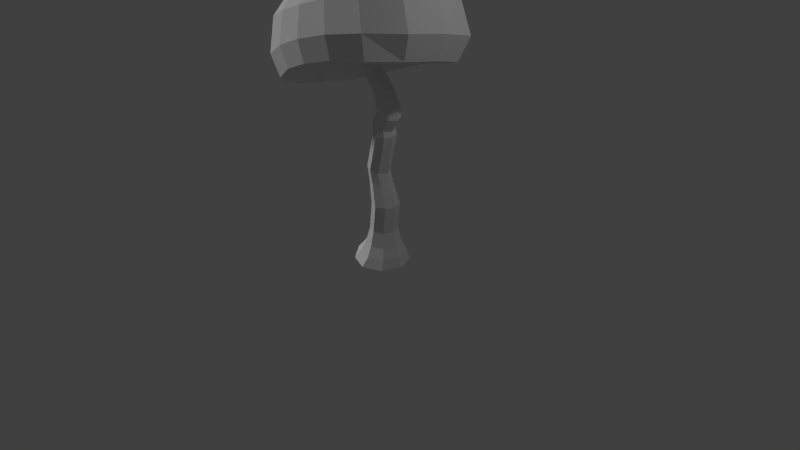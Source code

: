 # Source: pilzneu.blend  (saved by Blender 2.74.0; exported with 4.5.12 LTS)
import bpy
from mathutils import Matrix  # noqa: F401  (used for matrix-valued properties, if any)

bpy.ops.wm.read_factory_settings(use_empty=True)
scene = bpy.context.scene
scene.name = 'Scene'

# ---- collections
col_collection_1 = bpy.data.collections.new('Collection 1'); scene.collection.children.link(col_collection_1)

# ---- world
world_world = bpy.data.worlds.new('World'); scene.world = world_world
world_world.color = (0.05088, 0.05088, 0.05088)
world_world.use_sun_shadow = False
world_world.sun_shadow_jitter_overblur = 0.0
world_world.cycles.sampling_method = 'MANUAL'
world_world.cycles.sample_map_resolution = 256

# ---- cameras
cam_camera = bpy.data.cameras.new('Camera')
cam_camera.clip_end = 100.0
cam_camera.lens = 35.0
cam_camera.sensor_width = 32.0
cam_camera.sensor_height = 18.0
cam_camera.ortho_scale = 7.314
cam_camera.dof.focus_distance = 0.0
cam_camera.dof.aperture_fstop = 128.0

# ---- lights
light_hemi = bpy.data.lights.new('Hemi', 'SUN')
light_hemi.transmission_factor = 0.0
light_hemi.angle = 0.1993
light_hemi.energy = 1.0
light_hemi.shadow_buffer_clip_start = 0.5
light_hemi.shadow_soft_size = 0.1
light_hemi.shadow_cascade_max_distance = 1000.0
light_hemi.cycles.use_multiple_importance_sampling = False
light_lamp = bpy.data.lights.new('Lamp', 'POINT')
light_lamp.transmission_factor = 0.0
light_lamp.cutoff_distance = 30.0
light_lamp.energy = 100.0
light_lamp.shadow_buffer_clip_start = 1.001
light_lamp.shadow_soft_size = 0.1
light_lamp.shadow_maximum_resolution = 0.006
light_lamp.use_absolute_resolution = True
light_lamp.cycles.use_multiple_importance_sampling = False

# ---- meshes
me_sphere = bpy.data.meshes.new('Sphere')
me_sphere.from_pydata([(-0.6429, 0.1229, 3.499), (-0.9659, 0.06651, 3.219), (-1.213, -0.02044, 2.788), (-1.152, -0.118, 2.304), (-0.9021, -0.1562, 2.114), (-0.7027, -0.09745, 2.406), (-0.3854, -0.03946, 2.693), (-0.6147, 0.2708, 3.478), (-0.909, 0.3646, 3.178), (-1.129, 0.4185, 2.727), (-1.061, 0.3571, 2.238), (-0.8244, 0.2514, 2.058), (-0.6454, 0.2032, 2.364), (-0.3565, 0.1121, 2.672), (-0.5317, 0.3977, 3.476), (-0.7286, 0.6083, 3.173), (-0.8071, 0.7219, 2.76), (-0.7286, 0.693, 2.339), (-0.5832, 0.5836, 2.11), (-0.4722, 0.4535, 2.391), (-0.2726, 0.2423, 2.677), (0.00864, -0.02396, 2.77), (-0.4085, 0.483, 3.492), (-0.4705, 0.7463, 3.203), (-0.456, 0.8887, 2.84), (-0.3635, 0.8767, 2.468), (-0.2578, 0.7686, 2.242), (-0.23, 0.6, 2.479), (-0.1497, 0.3284, 2.707), (-0.2684, 0.5194, 3.529), (-0.2034, 0.7979, 3.269), (-0.1089, 0.9531, 2.942), (0.005118, 0.9585, 2.583), (0.08596, 0.8495, 2.352), (0.02964, 0.6565, 2.567), (-0.00987, 0.3625, 2.75), (-0.1294, 0.501, 3.581), (0.05697, 0.7802, 3.371), (0.2379, 0.9333, 3.061), (0.379, 0.9245, 2.705), (0.4364, 0.8132, 2.464), (0.2973, 0.6339, 2.647), (0.1322, 0.3465, 2.797), (-0.292, 0.1585, 3.676), (-0.0108, 0.4312, 3.642), (0.2989, 0.6744, 3.501), (0.5872, 0.8115, 3.205), (0.7699, 0.7894, 2.817), (0.7977, 0.6724, 2.55), (0.5604, 0.5199, 2.721), (0.2588, 0.2765, 2.847), (0.06961, 0.3148, 3.697), (0.4701, 0.4533, 3.618), (0.9017, 0.5491, 3.375), (1.136, 0.4985, 2.939), (1.061, 0.3727, 2.66), (0.7453, 0.2926, 2.808), (0.3445, 0.1571, 2.896), (0.0978, 0.1705, 3.735), (0.5269, 0.1625, 3.695), (0.9854, 0.1209, 3.489), (1.227, 0.03503, 3.063), (1.139, -0.02493, 2.765), (0.8026, -0.0006301, 2.886), (0.3734, 0.009333, 2.935), (0.06961, 0.02264, 3.756), (0.4701, -0.1356, 3.737), (0.9017, -0.318, 3.55), (1.136, -0.4401, 3.129), (1.061, -0.4325, 2.822), (0.7453, -0.3013, 2.928), (0.3445, -0.1422, 2.956), (-0.0108, -0.1058, 3.751), (0.2989, -0.3849, 3.714), (0.5872, -0.6258, 3.495), (0.7699, -0.7555, 3.129), (0.7977, -0.7512, 2.837), (0.5604, -0.5445, 2.936), (0.2588, -0.2714, 2.957), (-0.1294, -0.1939, 3.721), (0.05697, -0.5327, 3.636), (0.2379, -0.7937, 3.409), (0.379, -0.9235, 3.078), (0.4364, -0.9144, 2.812), (0.2973, -0.6783, 2.911), (0.1322, -0.3552, 2.938), (-0.2684, -0.2309, 3.68), (-0.2034, -0.5884, 3.549), (-0.1089, -0.8583, 3.307), (0.005118, -1.002, 2.979), (0.08596, -0.9913, 2.723), (0.02964, -0.7299, 2.847), (-0.009871, -0.3879, 2.902), (-0.4085, -0.2118, 3.632), (-0.4705, -0.5666, 3.467), (-0.456, -0.8383, 3.188), (-0.3635, -0.9713, 2.841), (-0.2578, -0.9591, 2.591), (-0.23, -0.7122, 2.743), (-0.1497, -0.3733, 2.848), (-0.5317, -0.1393, 3.584), (-0.7287, -0.451, 3.386), (-0.8071, -0.7155, 3.05), (-0.7286, -0.8519, 2.651), (-0.5832, -0.84, 2.397), (-0.4722, -0.6109, 2.606), (-0.2726, -0.3056, 2.788), (-0.6147, -0.02137, 3.537), (-0.909, -0.2243, 3.297), (-1.129, -0.4486, 2.902), (-1.061, -0.5814, 2.427), (-0.8244, -0.5538, 2.22), (-0.6454, -0.3907, 2.484), (-0.3565, -0.1873, 2.733), (-0.8038, -0.1508, 2.141), (-0.7335, 0.2181, 2.09), (-0.519, 0.5224, 2.135), (-0.2253, 0.697, 2.254), (0.08968, 0.7711, 2.356), (0.4119, 0.738, 2.457), (0.7385, 0.6033, 2.536), (0.9729, 0.3278, 2.635), (1.043, -0.03201, 2.73), (0.9729, -0.4009, 2.781), (0.7385, -0.6931, 2.797), (0.4119, -0.8477, 2.777), (0.08968, -0.9174, 2.696), (-0.2253, -0.8887, 2.574), (-0.519, -0.7739, 2.396), (-0.7335, -0.5106, 2.237), (0.1979, 0.1841, 0.4529), (0.2415, 0.1841, 0.8016), (0.3212, 0.133, 0.4529), (0.3648, 0.133, 0.8016), (0.3722, 0.009735, 0.4529), (0.4158, 0.009735, 0.8016), (0.3212, -0.1135, 0.4529), (0.3648, -0.1135, 0.8016), (0.1979, -0.1646, 0.4529), (0.2415, -0.1646, 0.8016), (0.07464, -0.1135, 0.4529), (0.1183, -0.1135, 0.8016), (0.02358, 0.009735, 0.4529), (0.0672, 0.009735, 0.8016), (0.07464, 0.133, 0.4529), (0.1183, 0.133, 0.8016), (0.1688, 0.1531, 1.078), (0.2702, 0.1111, 1.078), (0.3122, 0.009735, 1.078), (0.2702, -0.09161, 1.078), (0.1688, -0.1336, 1.078), (0.06748, -0.09161, 1.078), (0.0255, 0.009735, 1.078), (0.06748, 0.1111, 1.078), (0.1296, 0.1531, 1.245), (0.2259, 0.1111, 1.213), (0.2736, 0.009735, 1.2), (0.2259, -0.09161, 1.213), (0.1296, -0.1336, 1.245), (0.03341, -0.09161, 1.277), (-0.006454, 0.009735, 1.29), (0.03341, 0.1111, 1.277), (0.2463, 0.1531, 1.695), (0.3476, 0.1111, 1.697), (0.3896, 0.009735, 1.698), (0.3476, -0.09161, 1.697), (0.2463, -0.1336, 1.695), (0.145, -0.09161, 1.693), (0.103, 0.009735, 1.693), (0.145, 0.1111, 1.693), (0.2439, 0.1531, 1.836), (0.3289, 0.1111, 1.781), (0.3641, 0.009735, 1.758), (0.3289, -0.09161, 1.781), (0.2439, -0.1336, 1.836), (0.1589, -0.09161, 1.891), (0.1236, 0.009735, 1.914), (0.1589, 0.1111, 1.891), (0.3292, 0.1531, 1.967), (0.4251, 0.1111, 1.935), (0.4648, 0.009735, 1.921), (0.4251, -0.09161, 1.935), (0.3292, -0.1336, 1.967), (0.2333, -0.09161, 2.0), (0.1935, 0.009735, 2.014), (0.2333, 0.1111, 2.0), (0.3157, 0.1531, 2.066), (0.4169, 0.1111, 2.069), (0.4589, 0.009735, 2.071), (0.4169, -0.09161, 2.069), (0.3157, -0.1336, 2.066), (0.2144, -0.09161, 2.062), (0.1724, 0.009735, 2.06), (0.2144, 0.1111, 2.062), (0.2396, 0.1314, 2.246), (0.3231, 0.09578, 2.267), (0.3577, 0.009735, 2.276), (0.3231, -0.07631, 2.267), (0.2396, -0.112, 2.246), (0.1561, -0.07631, 2.226), (0.1215, 0.009735, 2.217), (0.1561, 0.09578, 2.226), (0.03627, 0.1314, 2.48), (0.1198, 0.09578, 2.501), (0.1544, 0.009735, 2.509), (0.1198, -0.07631, 2.501), (0.03627, -0.112, 2.48), (-0.04725, -0.07631, 2.459), (-0.08185, 0.009735, 2.451), (-0.04725, 0.09578, 2.459), (-0.01372, 0.1314, 2.682), (0.0698, 0.09578, 2.702), (0.1044, 0.009735, 2.711), (0.0698, -0.07631, 2.702), (-0.01372, -0.112, 2.682), (-0.09724, -0.07631, 2.661), (-0.1318, 0.009735, 2.652), (-0.09724, 0.09578, 2.661), (0.0005776, 0.1091, 2.839), (0.06969, 0.07996, 2.827), (0.09832, 0.009735, 2.821), (0.06969, -0.06049, 2.827), (0.0005776, -0.08958, 2.839), (-0.06853, -0.06049, 2.852), (-0.09716, 0.009735, 2.857), (-0.06853, 0.07996, 2.852), (0.1979, 0.2343, 0.257), (0.3567, 0.1685, 0.257), (0.4224, 0.009735, 0.257), (0.3567, -0.149, 0.257), (0.1979, -0.2148, 0.257), (0.02826, -0.149, 0.257), (-0.07833, 0.009735, 0.257), (0.02826, 0.1685, 0.257), (0.2002, 0.2893, 0.1345), (0.3978, 0.2074, 0.1345), (0.4797, 0.009735, 0.1345), (0.3978, -0.188, 0.1345), (0.2002, -0.2698, 0.1345), (-0.01109, -0.188, 0.1345), (-0.1765, 0.009735, 0.1345), (-0.01109, 0.2074, 0.1345), (0.1646, 0.3545, 0.005146), (0.4084, 0.2535, 0.005146), (0.5093, 0.009735, 0.005146), (0.4084, -0.234, 0.005146), (0.1646, -0.335, 0.005146), (-0.09592, -0.234, 0.005146), (-0.2999, 0.009735, 0.005146), (-0.09592, 0.2535, 0.005146), (0.1758, 0.08244, 3.131), (0.2264, 0.06115, 3.122), (0.2473, 0.009735, 3.118), (0.2264, -0.04168, 3.122), (0.1758, -0.06297, 3.131), (0.1252, -0.04168, 3.14), (0.1042, 0.009735, 3.144), (0.1252, 0.06115, 3.14)], [], [(6, 5, 12, 13), (114, 4, 11, 115), (4, 3, 10, 11), (3, 2, 9, 10), (2, 1, 8, 9), (1, 0, 7, 8), (13, 12, 19, 20), (115, 11, 18, 116), (11, 10, 17, 18), (10, 9, 16, 17), (9, 8, 15, 16), (8, 7, 14, 15), (20, 19, 27, 28), (116, 18, 26, 117), (18, 17, 25, 26), (17, 16, 24, 25), (16, 15, 23, 24), (15, 14, 22, 23), (28, 27, 34, 35), (117, 26, 33, 118), (26, 25, 32, 33), (25, 24, 31, 32), (24, 23, 30, 31), (23, 22, 29, 30), (35, 34, 41, 42), (118, 33, 40, 119), (33, 32, 39, 40), (32, 31, 38, 39), (31, 30, 37, 38), (30, 29, 36, 37), (42, 41, 49, 50), (119, 40, 48, 120), (40, 39, 47, 48), (39, 38, 46, 47), (38, 37, 45, 46), (37, 36, 44, 45), (50, 49, 56, 57), (120, 48, 55, 121), (48, 47, 54, 55), (47, 46, 53, 54), (46, 45, 52, 53), (45, 44, 51, 52), (57, 56, 63, 64), (121, 55, 62, 122), (55, 54, 61, 62), (54, 53, 60, 61), (53, 52, 59, 60), (52, 51, 58, 59), (64, 63, 70, 71), (122, 62, 69, 123), (62, 61, 68, 69), (61, 60, 67, 68), (60, 59, 66, 67), (59, 58, 65, 66), (71, 70, 77, 78), (123, 69, 76, 124), (69, 68, 75, 76), (68, 67, 74, 75), (67, 66, 73, 74), (66, 65, 72, 73), (78, 77, 84, 85), (124, 76, 83, 125), (76, 75, 82, 83), (75, 74, 81, 82), (74, 73, 80, 81), (73, 72, 79, 80), (85, 84, 91, 92), (125, 83, 90, 126), (83, 82, 89, 90), (82, 81, 88, 89), (81, 80, 87, 88), (80, 79, 86, 87), (92, 91, 98, 99), (126, 90, 97, 127), (90, 89, 96, 97), (89, 88, 95, 96), (88, 87, 94, 95), (87, 86, 93, 94), (99, 98, 105, 106), (127, 97, 104, 128), (97, 96, 103, 104), (96, 95, 102, 103), (95, 94, 101, 102), (94, 93, 100, 101), (106, 105, 112, 113), (128, 104, 111, 129), (104, 103, 110, 111), (103, 102, 109, 110), (102, 101, 108, 109), (101, 100, 107, 108), (21, 6, 13), (0, 43, 7), (21, 13, 20), (7, 43, 14), (21, 20, 28), (14, 43, 22), (21, 28, 35), (22, 43, 29), (21, 35, 42), (29, 43, 36), (21, 42, 50), (36, 43, 44), (21, 50, 57), (44, 43, 51), (21, 57, 64), (51, 43, 58), (21, 64, 71), (58, 43, 65), (21, 71, 78), (65, 43, 72), (21, 78, 85), (72, 43, 79), (21, 85, 92), (79, 43, 86), (21, 92, 99), (86, 43, 93), (21, 99, 106), (93, 43, 100), (21, 106, 113), (100, 43, 107), (21, 113, 6), (113, 112, 5, 6), (129, 111, 4, 114), (111, 110, 3, 4), (110, 109, 2, 3), (109, 108, 1, 2), (108, 107, 0, 1), (107, 43, 0), (112, 129, 114, 5), (105, 128, 129, 112), (98, 127, 128, 105), (91, 126, 127, 98), (84, 125, 126, 91), (77, 124, 125, 84), (70, 123, 124, 77), (63, 122, 123, 70), (56, 121, 122, 63), (49, 120, 121, 56), (41, 119, 120, 49), (34, 118, 119, 41), (27, 117, 118, 34), (19, 116, 117, 27), (12, 115, 116, 19), (5, 114, 115, 12), (130, 131, 133, 132), (132, 133, 135, 134), (134, 135, 137, 136), (136, 137, 139, 138), (138, 139, 141, 140), (140, 141, 143, 142), (131, 145, 153, 146), (144, 145, 131, 130), (142, 143, 145, 144), (144, 130, 226, 233), (146, 153, 161, 154), (145, 143, 152, 153), (143, 141, 151, 152), (141, 139, 150, 151), (139, 137, 149, 150), (137, 135, 148, 149), (135, 133, 147, 148), (133, 131, 146, 147), (154, 161, 169, 162), (153, 152, 160, 161), (152, 151, 159, 160), (151, 150, 158, 159), (150, 149, 157, 158), (149, 148, 156, 157), (148, 147, 155, 156), (147, 146, 154, 155), (162, 169, 177, 170), (161, 160, 168, 169), (160, 159, 167, 168), (159, 158, 166, 167), (158, 157, 165, 166), (157, 156, 164, 165), (156, 155, 163, 164), (155, 154, 162, 163), (170, 177, 185, 178), (169, 168, 176, 177), (168, 167, 175, 176), (167, 166, 174, 175), (166, 165, 173, 174), (165, 164, 172, 173), (164, 163, 171, 172), (163, 162, 170, 171), (178, 185, 193, 186), (177, 176, 184, 185), (176, 175, 183, 184), (175, 174, 182, 183), (174, 173, 181, 182), (173, 172, 180, 181), (172, 171, 179, 180), (171, 170, 178, 179), (186, 193, 201, 194), (185, 184, 192, 193), (184, 183, 191, 192), (183, 182, 190, 191), (182, 181, 189, 190), (181, 180, 188, 189), (180, 179, 187, 188), (179, 178, 186, 187), (194, 201, 209, 202), (193, 192, 200, 201), (192, 191, 199, 200), (191, 190, 198, 199), (190, 189, 197, 198), (189, 188, 196, 197), (188, 187, 195, 196), (187, 186, 194, 195), (202, 209, 217, 210), (201, 200, 208, 209), (200, 199, 207, 208), (199, 198, 206, 207), (198, 197, 205, 206), (197, 196, 204, 205), (196, 195, 203, 204), (195, 194, 202, 203), (210, 217, 225, 218), (209, 208, 216, 217), (208, 207, 215, 216), (207, 206, 214, 215), (206, 205, 213, 214), (205, 204, 212, 213), (204, 203, 211, 212), (203, 202, 210, 211), (218, 225, 257, 250), (217, 216, 224, 225), (216, 215, 223, 224), (215, 214, 222, 223), (214, 213, 221, 222), (213, 212, 220, 221), (212, 211, 219, 220), (211, 210, 218, 219), (233, 226, 234, 241), (142, 144, 233, 232), (140, 142, 232, 231), (138, 140, 231, 230), (136, 138, 230, 229), (134, 136, 229, 228), (132, 134, 228, 227), (130, 132, 227, 226), (241, 234, 242, 249), (232, 233, 241, 240), (231, 232, 240, 239), (230, 231, 239, 238), (229, 230, 238, 237), (228, 229, 237, 236), (227, 228, 236, 235), (226, 227, 235, 234), (242, 243, 244, 245, 246, 247, 248, 249), (240, 241, 249, 248), (239, 240, 248, 247), (238, 239, 247, 246), (237, 238, 246, 245), (236, 237, 245, 244), (235, 236, 244, 243), (234, 235, 243, 242), (225, 224, 256, 257), (224, 223, 255, 256), (223, 222, 254, 255), (222, 221, 253, 254), (221, 220, 252, 253), (220, 219, 251, 252), (219, 218, 250, 251)])
_uv = me_sphere.uv_layers.new(name='UVMap')
_uv.uv.foreach_set('vector', [0.149, 0.1865, 0.07832, 0.1911, 0.0843, 0.1389, 0.152, 0.1613, 0.02651, 0.1942, 0.007358, 0.1955, 0.01766, 0.1172, 0.03591, 0.1234, 0.569, 0.2674, 0.587, 0.3302, 0.4972, 0.3424, 0.4838, 0.2819, 0.587, 0.3302, 0.5844, 0.4355, 0.4982, 0.4242, 0.4972, 0.3424, 0.5844, 0.4355, 0.5386, 0.5365, 0.4818, 0.5101, 0.4982, 0.4242, 0.5386, 0.5365, 0.4728, 0.6059, 0.4487, 0.5852, 0.4818, 0.5101, 0.152, 0.1613, 0.0843, 0.1389, 0.1142, 0.09642, 0.1652, 0.1397, 0.03591, 0.1234, 0.01766, 0.1172, 0.06379, 0.05403, 0.07668, 0.06569, 0.4838, 0.2819, 0.4972, 0.3424, 0.4142, 0.3602, 0.3993, 0.3053, 0.4972, 0.3424, 0.4982, 0.4242, 0.4268, 0.4329, 0.4142, 0.3602, 0.4982, 0.4242, 0.4818, 0.5101, 0.4299, 0.5035, 0.4268, 0.4329, 0.4818, 0.5101, 0.4487, 0.5852, 0.4221, 0.5752, 0.4299, 0.5035, 0.1652, 0.1397, 0.1142, 0.09642, 0.1585, 0.07274, 0.1856, 0.1257, 0.07668, 0.06569, 0.06379, 0.05403, 0.1314, 0.0193, 0.1379, 0.033, 0.3993, 0.3053, 0.4142, 0.3602, 0.3418, 0.3898, 0.3193, 0.3385, 0.4142, 0.3602, 0.4268, 0.4329, 0.3656, 0.4522, 0.3418, 0.3898, 0.4268, 0.4329, 0.4299, 0.5035, 0.3836, 0.5112, 0.3656, 0.4522, 0.4299, 0.5035, 0.4221, 0.5752, 0.3959, 0.5745, 0.3836, 0.5112, 0.1856, 0.1257, 0.1585, 0.07274, 0.2052, 0.06402, 0.2091, 0.1202, 0.1379, 0.033, 0.1314, 0.0193, 0.201, 0.003112, 0.202, 0.01787, 0.3193, 0.3385, 0.3418, 0.3898, 0.2777, 0.4261, 0.2446, 0.3783, 0.3418, 0.3898, 0.3656, 0.4522, 0.3141, 0.4801, 0.2777, 0.4261, 0.3656, 0.4522, 0.3836, 0.5112, 0.3443, 0.5286, 0.3141, 0.4801, 0.3836, 0.5112, 0.3959, 0.5745, 0.3724, 0.5816, 0.3443, 0.5286, 0.2091, 0.1202, 0.2052, 0.06402, 0.2527, 0.0662, 0.2332, 0.1223, 0.202, 0.01787, 0.201, 0.003112, 0.2723, 0.009331, 0.2678, 0.02387, 0.2446, 0.3783, 0.2777, 0.4261, 0.2215, 0.4726, 0.1801, 0.4348, 0.2777, 0.4261, 0.3141, 0.4801, 0.2692, 0.5149, 0.2215, 0.4726, 0.3141, 0.4801, 0.3443, 0.5286, 0.3113, 0.5533, 0.2692, 0.5149, 0.3443, 0.5286, 0.3724, 0.5816, 0.3531, 0.595, 0.3113, 0.5533, 0.2332, 0.1223, 0.2527, 0.0662, 0.2999, 0.08368, 0.2553, 0.1334, 0.2678, 0.02387, 0.2723, 0.009331, 0.3446, 0.03452, 0.3334, 0.04796, 0.1801, 0.4348, 0.2215, 0.4726, 0.1735, 0.5301, 0.1246, 0.504, 0.2215, 0.4726, 0.2692, 0.5149, 0.233, 0.5596, 0.1735, 0.5301, 0.2692, 0.5149, 0.3113, 0.5533, 0.2862, 0.5855, 0.233, 0.5596, 0.3113, 0.5533, 0.3531, 0.595, 0.3392, 0.613, 0.2862, 0.5855, 0.2553, 0.1334, 0.2999, 0.08368, 0.335, 0.122, 0.2713, 0.1529, 0.3334, 0.04796, 0.3446, 0.03452, 0.3995, 0.09142, 0.3823, 0.1, 0.1246, 0.504, 0.1735, 0.5301, 0.1439, 0.6004, 0.08658, 0.5849, 0.1735, 0.5301, 0.233, 0.5596, 0.2088, 0.6125, 0.1439, 0.6004, 0.233, 0.5596, 0.2862, 0.5855, 0.2722, 0.6232, 0.2088, 0.6125, 0.2862, 0.5855, 0.3392, 0.613, 0.3316, 0.6341, 0.2722, 0.6232, 0.2713, 0.1529, 0.335, 0.122, 0.3487, 0.1727, 0.2781, 0.1773, 0.3823, 0.1, 0.3995, 0.09142, 0.4197, 0.1682, 0.4005, 0.1696, 0.08658, 0.5849, 0.1439, 0.6004, 0.1387, 0.6733, 0.07489, 0.6778, 0.1439, 0.6004, 0.2088, 0.6125, 0.2076, 0.669, 0.1387, 0.6733, 0.2088, 0.6125, 0.2722, 0.6232, 0.271, 0.663, 0.2076, 0.669, 0.2722, 0.6232, 0.3316, 0.6341, 0.3305, 0.6562, 0.271, 0.663, 0.2781, 0.1773, 0.3487, 0.1727, 0.3427, 0.2248, 0.2751, 0.2025, 0.4005, 0.1696, 0.4197, 0.1682, 0.4094, 0.2466, 0.3911, 0.2404, 0.07489, 0.6778, 0.1387, 0.6733, 0.1567, 0.7465, 0.09365, 0.7753, 0.1387, 0.6733, 0.2076, 0.669, 0.2217, 0.7244, 0.1567, 0.7465, 0.2076, 0.669, 0.271, 0.663, 0.2809, 0.7019, 0.2217, 0.7244, 0.271, 0.663, 0.3305, 0.6562, 0.3362, 0.6778, 0.2809, 0.7019, 0.2751, 0.2025, 0.3427, 0.2248, 0.3128, 0.2673, 0.2619, 0.2241, 0.3911, 0.2404, 0.4094, 0.2466, 0.3633, 0.3097, 0.3504, 0.2981, 0.09365, 0.7753, 0.1567, 0.7465, 0.2002, 0.8152, 0.1543, 0.8541, 0.1567, 0.7465, 0.2217, 0.7244, 0.2556, 0.7728, 0.2002, 0.8152, 0.2217, 0.7244, 0.2809, 0.7019, 0.3028, 0.7359, 0.2556, 0.7728, 0.2809, 0.7019, 0.3362, 0.6778, 0.3485, 0.6968, 0.3028, 0.7359, 0.2619, 0.2241, 0.3128, 0.2673, 0.2685, 0.291, 0.2414, 0.2381, 0.3504, 0.2981, 0.3633, 0.3097, 0.2956, 0.3445, 0.2891, 0.3308, 0.1543, 0.8541, 0.2002, 0.8152, 0.2624, 0.8639, 0.2286, 0.9127, 0.2002, 0.8152, 0.2556, 0.7728, 0.3016, 0.81, 0.2624, 0.8639, 0.2556, 0.7728, 0.3028, 0.7359, 0.3349, 0.7621, 0.3016, 0.81, 0.3028, 0.7359, 0.3485, 0.6968, 0.3664, 0.7113, 0.3349, 0.7621, 0.2414, 0.2381, 0.2685, 0.291, 0.2218, 0.2998, 0.2179, 0.2435, 0.2891, 0.3308, 0.2956, 0.3445, 0.226, 0.3607, 0.225, 0.3459, 0.2286, 0.9127, 0.2624, 0.8639, 0.3306, 0.8983, 0.3081, 0.9552, 0.2624, 0.8639, 0.3016, 0.81, 0.3549, 0.8347, 0.3306, 0.8983, 0.3016, 0.81, 0.3349, 0.7621, 0.3734, 0.7789, 0.3549, 0.8347, 0.3349, 0.7621, 0.3664, 0.7113, 0.3885, 0.72, 0.3734, 0.7789, 0.2179, 0.2435, 0.2218, 0.2998, 0.1743, 0.2976, 0.1938, 0.2414, 0.225, 0.3459, 0.226, 0.3607, 0.1547, 0.3544, 0.1593, 0.3399, 0.3081, 0.9552, 0.3306, 0.8983, 0.4046, 0.9198, 0.3941, 0.9778, 0.3306, 0.8983, 0.3549, 0.8347, 0.4135, 0.8503, 0.4046, 0.9198, 0.3549, 0.8347, 0.3734, 0.7789, 0.4167, 0.7866, 0.4135, 0.8503, 0.3734, 0.7789, 0.3885, 0.72, 0.4134, 0.7213, 0.4167, 0.7866, 0.1938, 0.2414, 0.1743, 0.2976, 0.1271, 0.2801, 0.1717, 0.2304, 0.1593, 0.3399, 0.1547, 0.3544, 0.0824, 0.3293, 0.09368, 0.3158, 0.3941, 0.9778, 0.4046, 0.9198, 0.4862, 0.9323, 0.4842, 0.9929, 0.4046, 0.9198, 0.4135, 0.8503, 0.4802, 0.8541, 0.4862, 0.9323, 0.4135, 0.8503, 0.4167, 0.7866, 0.4646, 0.7824, 0.4802, 0.8541, 0.4167, 0.7866, 0.4134, 0.7213, 0.4388, 0.7143, 0.4646, 0.7824, 0.1717, 0.2304, 0.1271, 0.2801, 0.09206, 0.2417, 0.1557, 0.2109, 0.09368, 0.3158, 0.0824, 0.3293, 0.02758, 0.2724, 0.04479, 0.2637, 0.4842, 0.9929, 0.4862, 0.9323, 0.5762, 0.9293, 0.5784, 0.9967, 0.4862, 0.9323, 0.4802, 0.8541, 0.5556, 0.8432, 0.5762, 0.9293, 0.4802, 0.8541, 0.4646, 0.7824, 0.5142, 0.7618, 0.5556, 0.8432, 0.4646, 0.7824, 0.4388, 0.7143, 0.4623, 0.698, 0.5142, 0.7618, 0.2135, 0.1819, 0.149, 0.1865, 0.152, 0.1613, 0.4728, 0.6059, 0.4002, 0.6484, 0.4487, 0.5852, 0.2135, 0.1819, 0.152, 0.1613, 0.1652, 0.1397, 0.4487, 0.5852, 0.4002, 0.6484, 0.4221, 0.5752, 0.2135, 0.1819, 0.1652, 0.1397, 0.1856, 0.1257, 0.4221, 0.5752, 0.4002, 0.6484, 0.3959, 0.5745, 0.2135, 0.1819, 0.1856, 0.1257, 0.2091, 0.1202, 0.3959, 0.5745, 0.4002, 0.6484, 0.3724, 0.5816, 0.2135, 0.1819, 0.2091, 0.1202, 0.2332, 0.1223, 0.3724, 0.5816, 0.4002, 0.6484, 0.3531, 0.595, 0.2135, 0.1819, 0.2332, 0.1223, 0.2553, 0.1334, 0.3531, 0.595, 0.4002, 0.6484, 0.3392, 0.613, 0.2135, 0.1819, 0.2553, 0.1334, 0.2713, 0.1529, 0.3392, 0.613, 0.4002, 0.6484, 0.3316, 0.6341, 0.2135, 0.1819, 0.2713, 0.1529, 0.2781, 0.1773, 0.3316, 0.6341, 0.4002, 0.6484, 0.3305, 0.6562, 0.2135, 0.1819, 0.2781, 0.1773, 0.2751, 0.2025, 0.3305, 0.6562, 0.4002, 0.6484, 0.3362, 0.6778, 0.2135, 0.1819, 0.2751, 0.2025, 0.2619, 0.2241, 0.3362, 0.6778, 0.4002, 0.6484, 0.3485, 0.6968, 0.2135, 0.1819, 0.2619, 0.2241, 0.2414, 0.2381, 0.3485, 0.6968, 0.4002, 0.6484, 0.3664, 0.7113, 0.2135, 0.1819, 0.2414, 0.2381, 0.2179, 0.2435, 0.3664, 0.7113, 0.4002, 0.6484, 0.3885, 0.72, 0.2135, 0.1819, 0.2179, 0.2435, 0.1938, 0.2414, 0.3885, 0.72, 0.4002, 0.6484, 0.4134, 0.7213, 0.2135, 0.1819, 0.1938, 0.2414, 0.1717, 0.2304, 0.4134, 0.7213, 0.4002, 0.6484, 0.4388, 0.7143, 0.2135, 0.1819, 0.1717, 0.2304, 0.1557, 0.2109, 0.4388, 0.7143, 0.4002, 0.6484, 0.4623, 0.698, 0.2135, 0.1819, 0.1557, 0.2109, 0.149, 0.1865, 0.1557, 0.2109, 0.09206, 0.2417, 0.07832, 0.1911, 0.149, 0.1865, 0.04479, 0.2637, 0.02758, 0.2724, 0.007358, 0.1955, 0.02651, 0.1942, 0.5784, 0.9967, 0.5762, 0.9293, 0.6808, 0.9094, 0.6817, 0.9899, 0.5762, 0.9293, 0.5556, 0.8432, 0.6379, 0.8013, 0.6808, 0.9094, 0.5556, 0.8432, 0.5142, 0.7618, 0.5607, 0.7198, 0.6379, 0.8013, 0.5142, 0.7618, 0.4623, 0.698, 0.4799, 0.6725, 0.5607, 0.7198, 0.4623, 0.698, 0.4002, 0.6484, 0.4799, 0.6725, 0.09206, 0.2417, 0.04479, 0.2637, 0.02651, 0.1942, 0.07832, 0.1911, 0.1271, 0.2801, 0.09368, 0.3158, 0.04479, 0.2637, 0.09206, 0.2417, 0.1743, 0.2976, 0.1593, 0.3399, 0.09368, 0.3158, 0.1271, 0.2801, 0.2218, 0.2998, 0.225, 0.3459, 0.1593, 0.3399, 0.1743, 0.2976, 0.2685, 0.291, 0.2891, 0.3308, 0.225, 0.3459, 0.2218, 0.2998, 0.3128, 0.2673, 0.3504, 0.2981, 0.2891, 0.3308, 0.2685, 0.291, 0.3427, 0.2248, 0.3911, 0.2404, 0.3504, 0.2981, 0.3128, 0.2673, 0.3487, 0.1727, 0.4005, 0.1696, 0.3911, 0.2404, 0.3427, 0.2248, 0.335, 0.122, 0.3823, 0.1, 0.4005, 0.1696, 0.3487, 0.1727, 0.2999, 0.08368, 0.3334, 0.04796, 0.3823, 0.1, 0.335, 0.122, 0.2527, 0.0662, 0.2678, 0.02387, 0.3334, 0.04796, 0.2999, 0.08368, 0.2052, 0.06402, 0.202, 0.01787, 0.2678, 0.02387, 0.2527, 0.0662, 0.1585, 0.07274, 0.1379, 0.033, 0.202, 0.01787, 0.2052, 0.06402, 0.1142, 0.09642, 0.07668, 0.06569, 0.1379, 0.033, 0.1585, 0.07274, 0.0843, 0.1389, 0.03591, 0.1234, 0.07668, 0.06569, 0.1142, 0.09642, 0.07832, 0.1911, 0.02651, 0.1942, 0.03591, 0.1234, 0.0843, 0.1389, 0.8144, 0.1458, 0.7987, 0.2495, 0.7647, 0.2477, 0.7692, 0.1437, 0.7692, 0.1437, 0.7647, 0.2477, 0.7323, 0.2492, 0.7227, 0.1458, 0.7227, 0.1458, 0.7323, 0.2492, 0.7003, 0.2537, 0.6767, 0.1526, 0.6767, 0.1526, 0.7003, 0.2537, 0.6672, 0.2617, 0.6331, 0.163, 0.6331, 0.163, 0.6672, 0.2617, 0.6326, 0.2721, 0.5938, 0.1777, 0.5938, 0.1777, 0.6326, 0.2721, 0.598, 0.2828, 0.5604, 0.1964, 0.7987, 0.2495, 0.8345, 0.2533, 0.8396, 0.3332, 0.8073, 0.331, 0.8555, 0.1537, 0.8345, 0.2533, 0.7987, 0.2495, 0.8144, 0.1458, 0.8914, 0.1663, 0.8703, 0.2575, 0.8345, 0.2533, 0.8555, 0.1537, 0.8555, 0.1537, 0.8144, 0.1458, 0.825, 0.08121, 0.8777, 0.09673, 0.8073, 0.331, 0.8396, 0.3332, 0.848, 0.3891, 0.8171, 0.3825, 0.8345, 0.2533, 0.8703, 0.2575, 0.8706, 0.3328, 0.8396, 0.3332, 0.598, 0.2828, 0.6326, 0.2721, 0.6424, 0.3517, 0.6118, 0.357, 0.6326, 0.2721, 0.6672, 0.2617, 0.6738, 0.3435, 0.6424, 0.3517, 0.6672, 0.2617, 0.7003, 0.2537, 0.7062, 0.3349, 0.6738, 0.3435, 0.7003, 0.2537, 0.7323, 0.2492, 0.7398, 0.3296, 0.7062, 0.3349, 0.7323, 0.2492, 0.7647, 0.2477, 0.7739, 0.3285, 0.7398, 0.3296, 0.7647, 0.2477, 0.7987, 0.2495, 0.8073, 0.331, 0.7739, 0.3285, 0.8171, 0.3825, 0.848, 0.3891, 0.8439, 0.51, 0.8139, 0.516, 0.8396, 0.3332, 0.8706, 0.3328, 0.8782, 0.3905, 0.848, 0.3891, 0.6118, 0.357, 0.6424, 0.3517, 0.6446, 0.4082, 0.6151, 0.4153, 0.6424, 0.3517, 0.6738, 0.3435, 0.6737, 0.396, 0.6446, 0.4082, 0.6738, 0.3435, 0.7062, 0.3349, 0.7058, 0.3817, 0.6737, 0.396, 0.7062, 0.3349, 0.7398, 0.3296, 0.7439, 0.3732, 0.7058, 0.3817, 0.7398, 0.3296, 0.7739, 0.3285, 0.7829, 0.3745, 0.7439, 0.3732, 0.7739, 0.3285, 0.8073, 0.331, 0.8171, 0.3825, 0.7829, 0.3745, 0.8139, 0.516, 0.8439, 0.51, 0.8476, 0.5638, 0.8206, 0.5538, 0.848, 0.3891, 0.8782, 0.3905, 0.8755, 0.5075, 0.8439, 0.51, 0.6151, 0.4153, 0.6446, 0.4082, 0.6712, 0.5263, 0.6397, 0.5297, 0.6446, 0.4082, 0.6737, 0.396, 0.7018, 0.5265, 0.6712, 0.5263, 0.6737, 0.396, 0.7058, 0.3817, 0.7306, 0.5261, 0.7018, 0.5265, 0.7058, 0.3817, 0.7439, 0.3732, 0.758, 0.5232, 0.7306, 0.5261, 0.7439, 0.3732, 0.7829, 0.3745, 0.7856, 0.521, 0.758, 0.5232, 0.7829, 0.3745, 0.8171, 0.3825, 0.8139, 0.516, 0.7856, 0.521, 0.8206, 0.5538, 0.8476, 0.5638, 0.836, 0.5985, 0.8078, 0.5909, 0.8439, 0.51, 0.8755, 0.5075, 0.8768, 0.5704, 0.8476, 0.5638, 0.6397, 0.5297, 0.6712, 0.5263, 0.6777, 0.5798, 0.6502, 0.5917, 0.6712, 0.5263, 0.7018, 0.5265, 0.7022, 0.5649, 0.6777, 0.5798, 0.7018, 0.5265, 0.7306, 0.5261, 0.7287, 0.5495, 0.7022, 0.5649, 0.7306, 0.5261, 0.758, 0.5232, 0.7597, 0.5411, 0.7287, 0.5495, 0.758, 0.5232, 0.7856, 0.521, 0.7917, 0.5435, 0.7597, 0.5411, 0.7856, 0.521, 0.8139, 0.516, 0.8206, 0.5538, 0.7917, 0.5435, 0.8078, 0.5909, 0.836, 0.5985, 0.8379, 0.6167, 0.8104, 0.6137, 0.8476, 0.5638, 0.8768, 0.5704, 0.8671, 0.6041, 0.836, 0.5985, 0.6502, 0.5917, 0.6777, 0.5798, 0.6955, 0.6117, 0.666, 0.623, 0.6777, 0.5798, 0.7022, 0.5649, 0.7217, 0.599, 0.6955, 0.6117, 0.7022, 0.5649, 0.7287, 0.5495, 0.7439, 0.5909, 0.7217, 0.599, 0.7287, 0.5495, 0.7597, 0.5411, 0.7641, 0.5873, 0.7439, 0.5909, 0.7597, 0.5411, 0.7917, 0.5435, 0.7846, 0.5871, 0.7641, 0.5873, 0.7917, 0.5435, 0.8206, 0.5538, 0.8078, 0.5909, 0.7846, 0.5871, 0.8104, 0.6137, 0.8379, 0.6167, 0.8419, 0.6658, 0.816, 0.6626, 0.836, 0.5985, 0.8671, 0.6041, 0.8683, 0.6186, 0.8379, 0.6167, 0.666, 0.623, 0.6955, 0.6117, 0.697, 0.6299, 0.6675, 0.6374, 0.6955, 0.6117, 0.7217, 0.599, 0.7235, 0.6218, 0.697, 0.6299, 0.7217, 0.599, 0.7439, 0.5909, 0.746, 0.6165, 0.7235, 0.6218, 0.7439, 0.5909, 0.7641, 0.5873, 0.7665, 0.6133, 0.746, 0.6165, 0.7641, 0.5873, 0.7846, 0.5871, 0.7873, 0.6126, 0.7665, 0.6133, 0.7846, 0.5871, 0.8078, 0.5909, 0.8104, 0.6137, 0.7873, 0.6126, 0.816, 0.6626, 0.8419, 0.6658, 0.8643, 0.7506, 0.8387, 0.7493, 0.8379, 0.6167, 0.8683, 0.6186, 0.8691, 0.665, 0.8419, 0.6658, 0.6675, 0.6374, 0.697, 0.6299, 0.7022, 0.6789, 0.6754, 0.6832, 0.697, 0.6299, 0.7235, 0.6218, 0.7271, 0.6709, 0.7022, 0.6789, 0.7235, 0.6218, 0.746, 0.6165, 0.7494, 0.6638, 0.7271, 0.6709, 0.746, 0.6165, 0.7665, 0.6133, 0.7709, 0.66, 0.7494, 0.6638, 0.7665, 0.6133, 0.7873, 0.6126, 0.7927, 0.6597, 0.7709, 0.66, 0.7873, 0.6126, 0.8104, 0.6137, 0.816, 0.6626, 0.7927, 0.6597, 0.8387, 0.7493, 0.8643, 0.7506, 0.8681, 0.8047, 0.8421, 0.8087, 0.8419, 0.6658, 0.8691, 0.665, 0.8899, 0.7489, 0.8643, 0.7506, 0.6754, 0.6832, 0.7022, 0.6789, 0.6955, 0.7662, 0.6705, 0.7689, 0.7022, 0.6789, 0.7271, 0.6709, 0.7204, 0.7603, 0.6955, 0.7662, 0.7271, 0.6709, 0.7494, 0.6638, 0.7486, 0.7533, 0.7204, 0.7603, 0.7494, 0.6638, 0.7709, 0.66, 0.7793, 0.7488, 0.7486, 0.7533, 0.7709, 0.66, 0.7927, 0.6597, 0.8098, 0.7474, 0.7793, 0.7488, 0.7927, 0.6597, 0.816, 0.6626, 0.8387, 0.7493, 0.8098, 0.7474, 0.8421, 0.8087, 0.8681, 0.8047, 0.8636, 0.8563, 0.8413, 0.856, 0.8643, 0.7506, 0.8899, 0.7489, 0.8927, 0.804, 0.8681, 0.8047, 0.6705, 0.7689, 0.6955, 0.7662, 0.7016, 0.8199, 0.6769, 0.8233, 0.6955, 0.7662, 0.7204, 0.7603, 0.7277, 0.8192, 0.7016, 0.8199, 0.7204, 0.7603, 0.7486, 0.7533, 0.7553, 0.8202, 0.7277, 0.8192, 0.7486, 0.7533, 0.7793, 0.7488, 0.7851, 0.8194, 0.7553, 0.8202, 0.7793, 0.7488, 0.8098, 0.7474, 0.815, 0.8146, 0.7851, 0.8194, 0.8098, 0.7474, 0.8387, 0.7493, 0.8421, 0.8087, 0.815, 0.8146, 0.8413, 0.856, 0.8636, 0.8563, 0.8451, 0.9559, 0.8292, 0.959, 0.8681, 0.8047, 0.8927, 0.804, 0.8849, 0.8589, 0.8636, 0.8563, 0.6769, 0.8233, 0.7016, 0.8199, 0.715, 0.8698, 0.6944, 0.8763, 0.7016, 0.8199, 0.7277, 0.8192, 0.7369, 0.8656, 0.715, 0.8698, 0.7277, 0.8192, 0.7553, 0.8202, 0.7616, 0.8625, 0.7369, 0.8656, 0.7553, 0.8202, 0.7851, 0.8194, 0.7889, 0.8591, 0.7616, 0.8625, 0.7851, 0.8194, 0.815, 0.8146, 0.8165, 0.8574, 0.7889, 0.8591, 0.815, 0.8146, 0.8421, 0.8087, 0.8413, 0.856, 0.8165, 0.8574, 0.8777, 0.09673, 0.825, 0.08121, 0.8324, 0.04282, 0.8937, 0.06151, 0.8914, 0.1663, 0.8555, 0.1537, 0.8777, 0.09673, 0.9262, 0.1201, 0.5938, 0.1777, 0.5604, 0.1964, 0.5175, 0.1563, 0.5619, 0.1245, 0.6331, 0.163, 0.5938, 0.1777, 0.5619, 0.1245, 0.6121, 0.09991, 0.6767, 0.1526, 0.6331, 0.163, 0.6121, 0.09991, 0.6645, 0.08561, 0.7227, 0.1458, 0.6767, 0.1526, 0.6645, 0.08561, 0.7181, 0.07862, 0.7692, 0.1437, 0.7227, 0.1458, 0.7181, 0.07862, 0.7719, 0.07627, 0.8144, 0.1458, 0.7692, 0.1437, 0.7719, 0.07627, 0.825, 0.08121, 0.8937, 0.06151, 0.8324, 0.04282, 0.8487, 0.005916, 0.9197, 0.02587, 0.9262, 0.1201, 0.8777, 0.09673, 0.8937, 0.06151, 0.9575, 0.09277, 0.5619, 0.1245, 0.5175, 0.1563, 0.4813, 0.1343, 0.5399, 0.09196, 0.6121, 0.09991, 0.5619, 0.1245, 0.5399, 0.09196, 0.5982, 0.06275, 0.6645, 0.08561, 0.6121, 0.09991, 0.5982, 0.06275, 0.6562, 0.04645, 0.7181, 0.07862, 0.6645, 0.08561, 0.6562, 0.04645, 0.7146, 0.03811, 0.7719, 0.07627, 0.7181, 0.07862, 0.7146, 0.03811, 0.7734, 0.0366, 0.825, 0.08121, 0.7719, 0.07627, 0.7734, 0.0366, 0.8324, 0.04282, 0.1212, 0.8672, 0.1537, 0.8997, 0.1537, 0.9456, 0.1212, 0.9781, 0.07531, 0.9781, 0.04015, 0.9445, 0.0236, 0.8917, 0.07263, 0.8661, 0.9575, 0.09277, 0.8937, 0.06151, 0.9197, 0.02587, 0.9957, 0.06395, 0.5399, 0.09196, 0.4813, 0.1343, 0.4382, 0.112, 0.5077, 0.06069, 0.5982, 0.06275, 0.5399, 0.09196, 0.5077, 0.06069, 0.5756, 0.02854, 0.6562, 0.04645, 0.5982, 0.06275, 0.5756, 0.02854, 0.643, 0.01175, 0.7146, 0.03811, 0.6562, 0.04645, 0.643, 0.01175, 0.7117, 0.002752, 0.7734, 0.0366, 0.7146, 0.03811, 0.7117, 0.002752, 0.7806, 0.0005551, 0.8324, 0.04282, 0.7734, 0.0366, 0.7806, 0.0005551, 0.8487, 0.005916, 0.8636, 0.8563, 0.8849, 0.8589, 0.8617, 0.9571, 0.8451, 0.9559, 0.6944, 0.8763, 0.715, 0.8698, 0.7512, 0.9645, 0.7351, 0.9687, 0.715, 0.8698, 0.7369, 0.8656, 0.7675, 0.9646, 0.7512, 0.9645, 0.7369, 0.8656, 0.7616, 0.8625, 0.7832, 0.9662, 0.7675, 0.9646, 0.7616, 0.8625, 0.7889, 0.8591, 0.7987, 0.9663, 0.7832, 0.9662, 0.7889, 0.8591, 0.8165, 0.8574, 0.814, 0.9634, 0.7987, 0.9663, 0.8165, 0.8574, 0.8413, 0.856, 0.8292, 0.959, 0.814, 0.9634])
me_sphere.use_remesh_preserve_volume = False
me_sphere.use_remesh_preserve_attributes = False
me_sphere.use_mirror_vertex_groups = False
me_sphere.update()

# ---- objects
ob_hemi = bpy.data.objects.new('Hemi', light_hemi)
ob_sphere = bpy.data.objects.new('Sphere', me_sphere)
ob_lamp = bpy.data.objects.new('Lamp', light_lamp)
ob_camera = bpy.data.objects.new('Camera', cam_camera)

# ---- transforms, parenting, visibility, modifiers, constraints
ob_hemi.location = (-4.667, -2.044, 5.521)
ob_hemi.rotation_euler = (1.046, -0.1442, -1.145)
ob_hemi.lineart.crease_threshold = 0.0
ob_sphere.location = (0.0, 0.0, 0.0)
ob_sphere.lineart.crease_threshold = 0.0
ob_lamp.location = (4.076, 1.005, 5.904)
ob_lamp.rotation_euler = (0.6503, 0.05522, 1.866)
ob_lamp.lock_rotations_4d = False
ob_lamp.empty_display_type = 'ARROWS'
ob_lamp.color = (0.0, 0.0, 0.0, 0.0)
ob_lamp.lineart.crease_threshold = 0.0
ob_camera.location = (7.481, -6.508, 5.344)
ob_camera.rotation_euler = (1.109, 0.01082, 0.8149)
ob_camera.lock_rotations_4d = False
ob_camera.empty_display_type = 'ARROWS'
ob_camera.color = (0.0, 0.0, 0.0, 0.0)
ob_camera.display_type = 'WIRE'
ob_camera.lineart.crease_threshold = 0.0

# ---- collection membership
col_collection_1.objects.link(ob_hemi)
col_collection_1.objects.link(ob_sphere)
col_collection_1.objects.link(ob_lamp)
col_collection_1.objects.link(ob_camera)

# ---- scene / render settings (as saved in the file)
scene.camera = ob_camera
scene.frame_start = 1; scene.frame_end = 250; scene.frame_set(1)
scene.render.engine = 'BLENDER_EEVEE_NEXT'
scene.render.resolution_percentage = 50
scene.render.dither_intensity = 0.0
scene.cycles.use_denoising = False
scene.cycles.samples = 10
scene.cycles.sampling_pattern = 'TABULATED_SOBOL'
scene.cycles.light_sampling_threshold = 0.0
scene.cycles.use_adaptive_sampling = False
scene.cycles.use_light_tree = False
scene.cycles.blur_glossy = 0.0
scene.cycles.pixel_filter_type = 'GAUSSIAN'
scene.cycles.sample_clamp_indirect = 0.0
scene.view_settings.view_transform = 'Standard'
bpy.context.view_layer.update()
